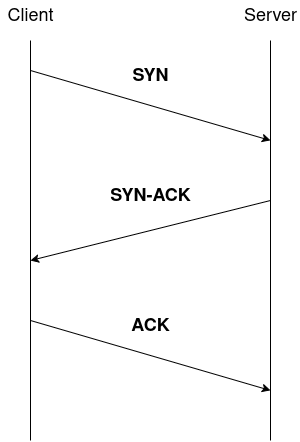

The diagram above was exported from draw.io. Its source (the exported page's mxGraphModel, read from the mxfile embedded in the PNG):
<mxGraphModel dx="1665" dy="798" grid="1" gridSize="10" guides="1" tooltips="1" connect="1" arrows="1" fold="1" page="1" pageScale="1" pageWidth="827" pageHeight="1169" math="0" shadow="0">
  <root>
    <mxCell id="0" />
    <mxCell id="1" parent="0" />
    <mxCell id="PE9fIjyG4fR6nWyZfokn-1" value="" style="endArrow=none;html=1;rounded=0;" edge="1" parent="1">
      <mxGeometry width="50" height="50" relative="1" as="geometry">
        <mxPoint x="80" y="560" as="sourcePoint" />
        <mxPoint x="80" y="160" as="targetPoint" />
      </mxGeometry>
    </mxCell>
    <mxCell id="PE9fIjyG4fR6nWyZfokn-2" value="" style="endArrow=none;html=1;rounded=0;" edge="1" parent="1">
      <mxGeometry width="50" height="50" relative="1" as="geometry">
        <mxPoint x="320" y="560" as="sourcePoint" />
        <mxPoint x="320" y="160" as="targetPoint" />
      </mxGeometry>
    </mxCell>
    <mxCell id="PE9fIjyG4fR6nWyZfokn-3" value="" style="endArrow=classic;html=1;rounded=0;" edge="1" parent="1">
      <mxGeometry width="50" height="50" relative="1" as="geometry">
        <mxPoint x="80" y="190" as="sourcePoint" />
        <mxPoint x="320" y="260" as="targetPoint" />
      </mxGeometry>
    </mxCell>
    <mxCell id="PE9fIjyG4fR6nWyZfokn-4" value="" style="endArrow=classic;html=1;rounded=0;" edge="1" parent="1">
      <mxGeometry width="50" height="50" relative="1" as="geometry">
        <mxPoint x="320" y="320" as="sourcePoint" />
        <mxPoint x="80" y="380" as="targetPoint" />
      </mxGeometry>
    </mxCell>
    <mxCell id="PE9fIjyG4fR6nWyZfokn-5" value="" style="endArrow=classic;html=1;rounded=0;" edge="1" parent="1">
      <mxGeometry width="50" height="50" relative="1" as="geometry">
        <mxPoint x="80" y="440" as="sourcePoint" />
        <mxPoint x="320" y="510" as="targetPoint" />
      </mxGeometry>
    </mxCell>
    <mxCell id="PE9fIjyG4fR6nWyZfokn-6" value="&lt;font style=&quot;font-size: 18px;&quot;&gt;Client&lt;/font&gt;" style="text;html=1;align=center;verticalAlign=middle;whiteSpace=wrap;rounded=0;" vertex="1" parent="1">
      <mxGeometry x="50" y="120" width="60" height="30" as="geometry" />
    </mxCell>
    <mxCell id="PE9fIjyG4fR6nWyZfokn-7" value="&lt;font style=&quot;font-size: 18px;&quot;&gt;Server&lt;/font&gt;" style="text;html=1;align=center;verticalAlign=middle;whiteSpace=wrap;rounded=0;" vertex="1" parent="1">
      <mxGeometry x="290" y="120" width="60" height="30" as="geometry" />
    </mxCell>
    <mxCell id="PE9fIjyG4fR6nWyZfokn-8" value="&lt;font style=&quot;font-size: 18px;&quot;&gt;&lt;b&gt;SYN&lt;/b&gt;&lt;/font&gt;" style="text;html=1;align=center;verticalAlign=middle;whiteSpace=wrap;rounded=0;" vertex="1" parent="1">
      <mxGeometry x="170" y="180" width="60" height="30" as="geometry" />
    </mxCell>
    <mxCell id="PE9fIjyG4fR6nWyZfokn-9" value="&lt;font style=&quot;font-size: 18px;&quot;&gt;&lt;b&gt;SYN-ACK&lt;/b&gt;&lt;/font&gt;" style="text;html=1;align=center;verticalAlign=middle;whiteSpace=wrap;rounded=0;" vertex="1" parent="1">
      <mxGeometry x="155" y="300" width="90" height="30" as="geometry" />
    </mxCell>
    <mxCell id="PE9fIjyG4fR6nWyZfokn-10" value="&lt;b&gt;&lt;font style=&quot;font-size: 18px;&quot;&gt;ACK&lt;/font&gt;&lt;/b&gt;" style="text;html=1;align=center;verticalAlign=middle;whiteSpace=wrap;rounded=0;" vertex="1" parent="1">
      <mxGeometry x="170" y="430" width="60" height="30" as="geometry" />
    </mxCell>
  </root>
</mxGraphModel>